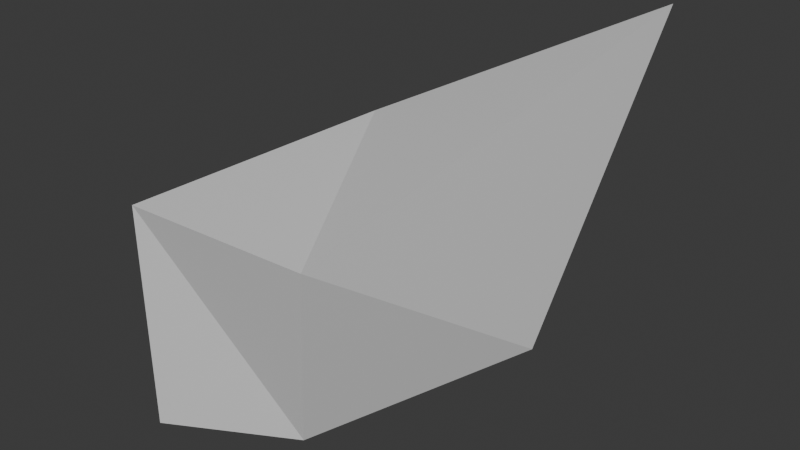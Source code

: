 # Source: 25-01-13_wire_01.blend  (saved by Blender 4.2.67; exported with 4.5.12 LTS)
import bpy
from mathutils import Matrix  # noqa: F401  (used for matrix-valued properties, if any)

bpy.ops.wm.read_factory_settings(use_empty=True)
scene = bpy.context.scene
scene.name = 'Scene'

# ---- collections
col_collection = bpy.data.collections.new('Collection'); scene.collection.children.link(col_collection)

# ---- materials (node trees are filled in below, after node groups)
mat_material = bpy.data.materials.new('Material')
mat_material.alpha_threshold = 0.0
mat_material.roughness = 0.5
mat_material.line_color = (0.0, 0.0, 0.0, 1.0)

# ---- material node trees
mat_material.use_nodes = True; mat_material.node_tree.nodes.clear()
_N = mat_material.node_tree.nodes; _L = mat_material.node_tree.links
n0 = _N.new('ShaderNodeOutputMaterial'); n0.name = 'Material Output'; n0.location = (300, 300)
n1 = _N.new('ShaderNodeBsdfPrincipled'); n1.name = 'Principled BSDF'; n1.location = (10, 300)
n1.inputs[3].default_value = 1.45
_L.new(n1.outputs[0], n0.inputs[0])
n0.is_active_output = True

# ---- world
world_world = bpy.data.worlds.new('World'); scene.world = world_world
world_world.use_nodes = True; world_world.node_tree.nodes.clear()
_N = world_world.node_tree.nodes; _L = world_world.node_tree.links
n0 = _N.new('ShaderNodeOutputWorld'); n0.name = 'World Output'; n0.location = (300, 300)
n1 = _N.new('ShaderNodeBackground'); n1.name = 'Background'; n1.location = (10, 300)
n1.inputs[0].default_value = (0.05088, 0.05088, 0.05088, 1.0)
_L.new(n1.outputs[0], n0.inputs[0])
n0.is_active_output = True
world_world.color = (0.05088, 0.05088, 0.05088)
world_world.sun_shadow_jitter_overblur = 0.0

# ---- meshes
me_cube = bpy.data.meshes.new('Cube')
me_cube.from_pydata([(45.16, 78.79, 68.36), (32.32, 40.26, -26.74), (23.03, -41.68, 30.56), (7.041, -27.77, -31.09), (-27.25, 41.01, 31.43), (-26.91, 27.17, -21.34), (-40.15, -38.43, 26.21), (-43.12, -35.82, -45.15)], [], [(4, 2, 0), (3, 6, 7), (6, 5, 7), (5, 3, 7), (1, 2, 3), (4, 1, 5), (4, 6, 2), (3, 2, 6), (6, 4, 5), (5, 1, 3), (1, 0, 2), (4, 0, 1)])
_uv = me_cube.uv_layers.new(name='UVMap')
_uv.uv.foreach_set('vector', [0.875, 0.5, 0.625, 0.75, 0.625, 0.5, 0.375, 0.75, 0.625, 1.0, 0.375, 1.0, 0.625, 0.0, 0.375, 0.25, 0.375, 0.0, 0.125, 0.5, 0.375, 0.75, 0.125, 0.75, 0.375, 0.5, 0.625, 0.75, 0.375, 0.75, 0.625, 0.25, 0.375, 0.5, 0.375, 0.25, 0.875, 0.5, 0.875, 0.75, 0.625, 0.75, 0.375, 0.75, 0.625, 0.75, 0.625, 1.0, 0.625, 0.0, 0.625, 0.25, 0.375, 0.25, 0.125, 0.5, 0.375, 0.5, 0.375, 0.75, 0.375, 0.5, 0.625, 0.5, 0.625, 0.75, 0.625, 0.25, 0.625, 0.5, 0.375, 0.5])
me_cube.materials.append(mat_material)
me_cube.use_mirror_vertex_groups = False
me_cube.update()

# ---- objects
ob_wire_01 = bpy.data.objects.new('wire_01', me_cube)

# ---- transforms, parenting, visibility, modifiers, constraints
ob_wire_01.location = (0.0, 0.0, 0.0)
ob_wire_01.lock_rotations_4d = False
ob_wire_01.empty_display_type = 'ARROWS'
ob_wire_01.lineart.crease_threshold = 0.0

# ---- collection membership
col_collection.objects.link(ob_wire_01)

# ---- scene / render settings (as saved in the file)
scene.frame_start = 1; scene.frame_end = 250; scene.frame_set(1)
scene.render.engine = 'BLENDER_EEVEE_NEXT'
bpy.context.view_layer.update()

# ---- added for rendering (the .blend has no active camera and no usable light): camera, sun
cam_auto = bpy.data.cameras.new('AutoCamera')
cam_auto.lens = 50.0
cam_auto.sensor_width = 36.0
cam_auto.clip_end = 3046.07
ob_auto_camera = bpy.data.objects.new('AutoCamera', cam_auto)
scene.collection.objects.link(ob_auto_camera)
ob_auto_camera.location = (174.585, -189.726, 150.459)
ob_auto_camera.rotation_euler = (1.09748, -7.21219e-08, 0.694738)
scene.camera = ob_auto_camera
light_auto_sun = bpy.data.lights.new('AutoSun', 'SUN')
light_auto_sun.energy = 3.0
light_auto_sun.angle = 0.0523599
ob_auto_sun = bpy.data.objects.new('AutoSun', light_auto_sun)
scene.collection.objects.link(ob_auto_sun)
ob_auto_sun.rotation_euler = (0.872665, 0.174533, 0.523599)
bpy.context.view_layer.update()
